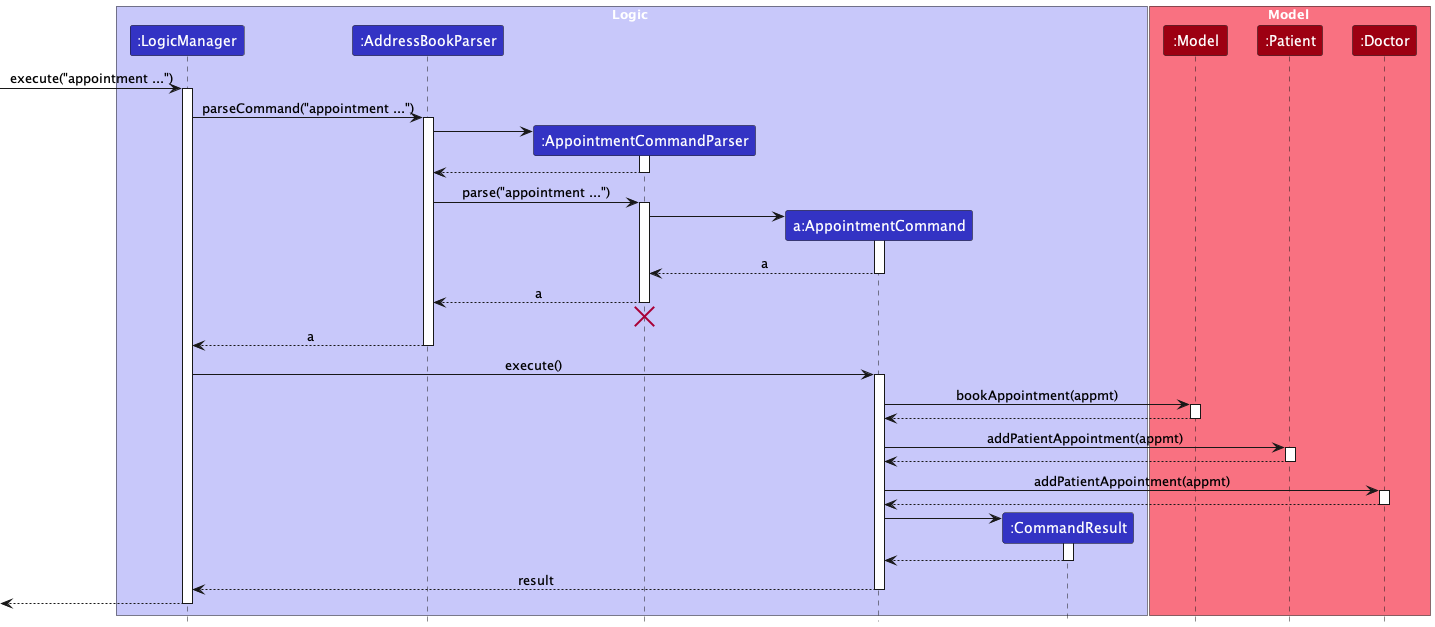

The diagram above was rendered by PlantUML. Its source (embedded in the PNG):
@startuml
!include style.puml

box Logic LOGIC_COLOR_T1
participant ":LogicManager" as LogicManager LOGIC_COLOR
participant ":AddressBookParser" as AddressBookParser LOGIC_COLOR
participant ":AppointmentCommandParser" as AppointmentCommandParser LOGIC_COLOR
participant "a:AppointmentCommand" as AppointmentCommand LOGIC_COLOR
participant ":CommandResult" as CommandResult LOGIC_COLOR
end box

box Model MODEL_COLOR_T1
participant ":Model" as Model MODEL_COLOR
participant ":Patient" as Patient MODEL_COLOR
participant ":Doctor" as Doctor MODEL_COLOR
end box

[-> LogicManager : execute("appointment ...")
activate LogicManager

LogicManager -> AddressBookParser : parseCommand("appointment ...")
activate AddressBookParser

create AppointmentCommandParser
AddressBookParser -> AppointmentCommandParser
activate AppointmentCommandParser

AppointmentCommandParser --> AddressBookParser
deactivate AppointmentCommandParser

AddressBookParser -> AppointmentCommandParser : parse("appointment ...")
activate AppointmentCommandParser

create AppointmentCommand
AppointmentCommandParser -> AppointmentCommand
activate AppointmentCommand

AppointmentCommand --> AppointmentCommandParser : a
deactivate AppointmentCommand

AppointmentCommandParser --> AddressBookParser : a
deactivate AppointmentCommandParser
'Hidden arrow to position the destroy marker below the end of the activation bar.
AppointmentCommandParser -[hidden]-> AddressBookParser
destroy AppointmentCommandParser

AddressBookParser --> LogicManager : a
deactivate AddressBookParser

LogicManager -> AppointmentCommand : execute()
activate AppointmentCommand

AppointmentCommand -> Model : bookAppointment(appmt)
activate Model

Model --> AppointmentCommand
deactivate Model

AppointmentCommand -> Patient : addPatientAppointment(appmt)
activate Patient

Patient --> AppointmentCommand
deactivate Patient

AppointmentCommand -> Doctor : addPatientAppointment(appmt)
activate Doctor

Doctor --> AppointmentCommand
deactivate Doctor

create CommandResult
AppointmentCommand -> CommandResult
activate CommandResult

CommandResult --> AppointmentCommand
deactivate CommandResult

AppointmentCommand --> LogicManager : result
deactivate AppointmentCommand

[<--LogicManager
deactivate LogicManager
@enduml